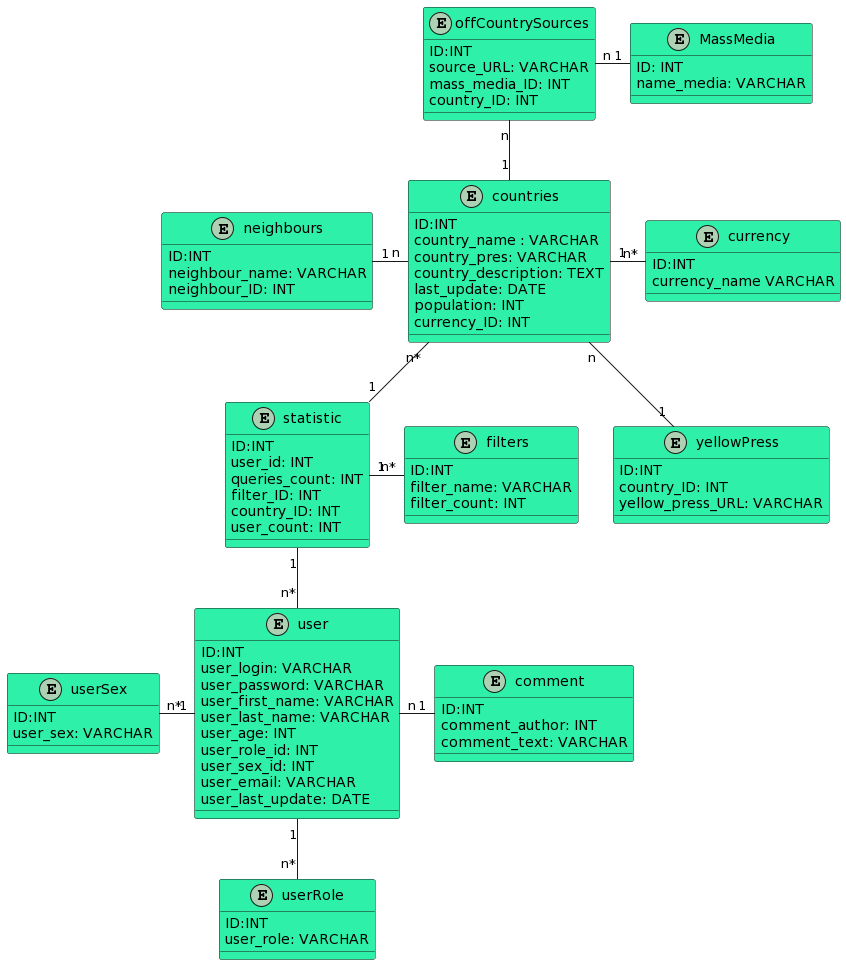

The diagram above was rendered by PlantUML. Its source (embedded in the PNG):
@startuml
entity MassMedia #2ef0a9
{
ID: INT
name_media: VARCHAR
}


entity offCountrySources #2ef0a9
{
ID:INT
source_URL: VARCHAR
mass_media_ID: INT
country_ID: INT
}


entity yellowPress #2ef0a9
{
ID:INT
country_ID: INT
yellow_press_URL: VARCHAR
}

entity currency #2ef0a9
{
ID:INT
currency_name VARCHAR
}


entity neighbours #2ef0a9
{
ID:INT
neighbour_name: VARCHAR
neighbour_ID: INT
}


entity countries #2ef0a9
{
ID:INT
country_name : VARCHAR
country_pres: VARCHAR
country_description: TEXT
last_update: DATE
population: INT
currency_ID: INT
}

entity userSex #2ef0a9
{
ID:INT
user_sex: VARCHAR
}


entity userRole #2ef0a9
{
ID:INT
user_role: VARCHAR
}


entity statistic #2ef0a9
{
ID:INT
user_id: INT
queries_count: INT
filter_ID: INT
country_ID: INT
user_count: INT
}


entity comment #2ef0a9
{
ID:INT
comment_author: INT
comment_text: VARCHAR
}


entity filters #2ef0a9
{
ID:INT
filter_name: VARCHAR
filter_count: INT
}


entity user #2ef0a9
{
ID:INT
user_login: VARCHAR
user_password: VARCHAR
user_first_name: VARCHAR
user_last_name: VARCHAR
user_age: INT
user_role_id: INT
user_sex_id: INT
user_email: VARCHAR
user_last_update: DATE
}



offCountrySources "n" -r- "1" MassMedia
countries "1" -u- "n" offCountrySources
countries "n" -- "1" yellowPress
countries "n" -l- "1" neighbours
countries "1" -r- "n*" currency
countries "n*" -- "1" statistic


user "1" -l- "n*" userSex
user "1" -- "n*" userRole
statistic "1" -- "n*" user 
user "n" -r- "1" comment

statistic "1" -r- "n*" filters
@enduml